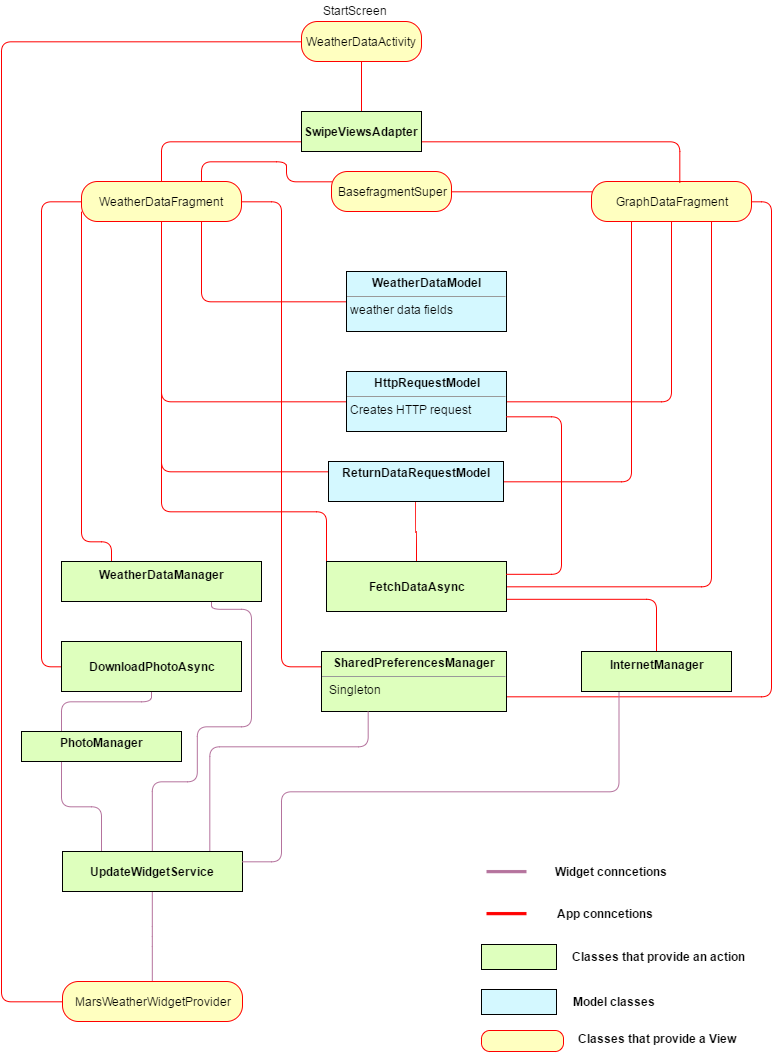

The diagram above was exported from draw.io. Its source (the exported page's mxGraphModel, read from the mxfile embedded in the PNG):
<mxGraphModel dx="1195" dy="633" grid="1" gridSize="10" guides="1" tooltips="1" connect="1" arrows="1" fold="1" page="1" pageScale="1" pageWidth="826" pageHeight="1169" background="#FFFFFF" math="0" shadow="0">
  <root>
    <mxCell id="0" />
    <mxCell id="1" parent="0" />
    <mxCell id="87" style="edgeStyle=orthogonalEdgeStyle;rounded=1;html=1;exitX=0.75;exitY=1;entryX=0;entryY=0.5;startArrow=none;startFill=0;endArrow=none;endFill=0;jettySize=auto;orthogonalLoop=1;strokeColor=#FF0000;" edge="1" parent="1" source="3" target="14">
      <mxGeometry relative="1" as="geometry">
        <Array as="points">
          <mxPoint x="230" y="340" />
        </Array>
      </mxGeometry>
    </mxCell>
    <mxCell id="89" style="edgeStyle=orthogonalEdgeStyle;rounded=1;html=1;exitX=0.5;exitY=1;entryX=0;entryY=0.5;startArrow=none;startFill=0;endArrow=none;endFill=0;jettySize=auto;orthogonalLoop=1;strokeColor=#FF0000;" edge="1" parent="1" source="3" target="32">
      <mxGeometry relative="1" as="geometry" />
    </mxCell>
    <mxCell id="3" value="WeatherDataFragment" style="rounded=1;whiteSpace=wrap;html=1;arcSize=40;fillColor=#ffffc0;strokeColor=#ff0000;" parent="1" vertex="1">
      <mxGeometry x="110" y="220" width="160" height="40" as="geometry" />
    </mxCell>
    <mxCell id="90" style="edgeStyle=orthogonalEdgeStyle;rounded=1;html=1;exitX=0.5;exitY=1;entryX=1;entryY=0.5;startArrow=none;startFill=0;endArrow=none;endFill=0;jettySize=auto;orthogonalLoop=1;strokeColor=#FF0000;" edge="1" parent="1" source="5" target="32">
      <mxGeometry relative="1" as="geometry" />
    </mxCell>
    <mxCell id="136" style="edgeStyle=orthogonalEdgeStyle;rounded=1;html=1;exitX=0.75;exitY=1;entryX=1;entryY=0.5;startArrow=none;startFill=0;endArrow=none;endFill=0;jettySize=auto;orthogonalLoop=1;strokeColor=#FF0000;" edge="1" parent="1" source="5" target="17">
      <mxGeometry relative="1" as="geometry" />
    </mxCell>
    <mxCell id="5" value="GraphDataFragment" style="rounded=1;whiteSpace=wrap;html=1;arcSize=40;fillColor=#ffffc0;strokeColor=#ff0000;" parent="1" vertex="1">
      <mxGeometry x="620" y="220" width="160" height="40" as="geometry" />
    </mxCell>
    <mxCell id="14" value="&lt;p style=&quot;margin: 0px ; margin-top: 4px ; text-align: center&quot;&gt;&lt;b&gt;WeatherDataModel&lt;/b&gt;&lt;/p&gt;&lt;hr size=&quot;1&quot;&gt;&lt;div style=&quot;height: 2px&quot;&gt;&amp;nbsp;weather data fields&lt;/div&gt;" style="verticalAlign=top;align=left;overflow=fill;fontSize=12;fontFamily=Helvetica;html=1;fillColor=#D4F8FF;" parent="1" vertex="1">
      <mxGeometry x="375" y="310" width="160" height="60" as="geometry" />
    </mxCell>
    <mxCell id="115" style="edgeStyle=orthogonalEdgeStyle;rounded=1;html=1;exitX=1;exitY=0.75;startArrow=none;startFill=0;endArrow=none;endFill=0;jettySize=auto;orthogonalLoop=1;strokeColor=#FF0000;" edge="1" parent="1" source="17" target="114">
      <mxGeometry relative="1" as="geometry" />
    </mxCell>
    <mxCell id="120" style="edgeStyle=orthogonalEdgeStyle;curved=1;rounded=1;html=1;exitX=0.5;exitY=0;startArrow=none;startFill=0;endArrow=none;endFill=0;jettySize=auto;orthogonalLoop=1;strokeColor=#FF0000;" edge="1" parent="1" source="17" target="117">
      <mxGeometry relative="1" as="geometry" />
    </mxCell>
    <mxCell id="122" style="edgeStyle=orthogonalEdgeStyle;rounded=1;html=1;exitX=0;exitY=0.25;startArrow=none;startFill=0;endArrow=none;endFill=0;jettySize=auto;orthogonalLoop=1;strokeColor=#FF0000;" edge="1" parent="1" source="17">
      <mxGeometry relative="1" as="geometry">
        <mxPoint x="190" y="490" as="targetPoint" />
        <Array as="points">
          <mxPoint x="355" y="550" />
          <mxPoint x="190" y="550" />
        </Array>
      </mxGeometry>
    </mxCell>
    <mxCell id="17" value="&lt;p style=&quot;margin: 0px ; margin-top: 4px ; text-align: center&quot;&gt;&lt;br&gt;&lt;b&gt;FetchDataAsync&lt;/b&gt;&lt;/p&gt;" style="verticalAlign=top;align=left;overflow=fill;fontSize=12;fontFamily=Helvetica;html=1;fillColor=#DEFFBD;" parent="1" vertex="1">
      <mxGeometry x="355" y="600" width="180" height="50" as="geometry" />
    </mxCell>
    <mxCell id="32" value="&lt;p style=&quot;margin: 0px ; margin-top: 4px ; text-align: center&quot;&gt;&lt;b&gt;HttpRequestModel&lt;/b&gt;&lt;/p&gt;&lt;hr size=&quot;1&quot;&gt;&lt;div style=&quot;height: 2px&quot;&gt;&amp;nbsp;Creates HTTP request&lt;/div&gt;" style="verticalAlign=top;align=left;overflow=fill;fontSize=12;fontFamily=Helvetica;html=1;fillColor=#D4F8FF;" parent="1" vertex="1">
      <mxGeometry x="375" y="410" width="160" height="60" as="geometry" />
    </mxCell>
    <mxCell id="107" style="edgeStyle=orthogonalEdgeStyle;rounded=1;html=1;exitX=0.25;exitY=1;entryX=0.217;entryY=0.025;entryPerimeter=0;startArrow=none;startFill=0;endArrow=none;endFill=0;jettySize=auto;orthogonalLoop=1;strokeColor=#B5739D;" edge="1" parent="1" source="42" target="104">
      <mxGeometry relative="1" as="geometry" />
    </mxCell>
    <mxCell id="111" style="edgeStyle=orthogonalEdgeStyle;rounded=1;html=1;exitX=0.25;exitY=0;startArrow=none;startFill=0;endArrow=none;endFill=0;jettySize=auto;orthogonalLoop=1;strokeColor=#B5739D;" edge="1" parent="1" source="42" target="109">
      <mxGeometry relative="1" as="geometry">
        <Array as="points">
          <mxPoint x="90" y="740" />
          <mxPoint x="180" y="740" />
        </Array>
      </mxGeometry>
    </mxCell>
    <mxCell id="42" value="&lt;p style=&quot;margin: 0px ; margin-top: 4px ; text-align: center&quot;&gt;&lt;b&gt;PhotoManager&lt;/b&gt;&lt;/p&gt;&lt;p style=&quot;margin: 0px ; margin-left: 4px&quot;&gt;&lt;br&gt;&lt;/p&gt;" style="verticalAlign=top;align=left;overflow=fill;fontSize=12;fontFamily=Helvetica;html=1;fillColor=#DEFFBD;" parent="1" vertex="1">
      <mxGeometry x="50" y="770" width="160" height="30" as="geometry" />
    </mxCell>
    <mxCell id="93" style="edgeStyle=orthogonalEdgeStyle;rounded=1;html=1;exitX=0.25;exitY=0;startArrow=none;startFill=0;endArrow=none;endFill=0;jettySize=auto;orthogonalLoop=1;strokeColor=#FF0000;entryX=0;entryY=0.75;" edge="1" parent="1" source="50" target="3">
      <mxGeometry relative="1" as="geometry">
        <mxPoint x="40" y="260" as="targetPoint" />
        <Array as="points">
          <mxPoint x="140" y="580" />
          <mxPoint x="110" y="580" />
        </Array>
      </mxGeometry>
    </mxCell>
    <mxCell id="108" style="edgeStyle=orthogonalEdgeStyle;rounded=1;html=1;exitX=0.75;exitY=1;startArrow=none;startFill=0;endArrow=none;endFill=0;jettySize=auto;orthogonalLoop=1;strokeColor=#B5739D;entryX=0.5;entryY=0;" edge="1" parent="1" source="50" target="104">
      <mxGeometry relative="1" as="geometry">
        <mxPoint x="226" y="890" as="targetPoint" />
        <Array as="points">
          <mxPoint x="240" y="648" />
          <mxPoint x="280" y="648" />
          <mxPoint x="280" y="765" />
          <mxPoint x="226" y="765" />
          <mxPoint x="226" y="820" />
          <mxPoint x="181" y="820" />
        </Array>
      </mxGeometry>
    </mxCell>
    <mxCell id="50" value="&lt;font style=&quot;line-height: 150%&quot;&gt;&lt;p style=&quot;margin: 0px ; margin-top: 4px ; text-align: center&quot;&gt;&lt;b&gt;WeatherDataManager&lt;/b&gt;&lt;/p&gt;&lt;/font&gt;" style="verticalAlign=top;align=left;overflow=fill;fontSize=12;fontFamily=Helvetica;html=1;fillColor=#DEFFBD;" parent="1" vertex="1">
      <mxGeometry x="90" y="600" width="200" height="40" as="geometry" />
    </mxCell>
    <mxCell id="52" value="Start&lt;span style=&quot;line-height: 1.2&quot;&gt;Screen&lt;/span&gt;" style="text;html=1;resizable=0;points=[];autosize=1;align=left;verticalAlign=top;spacingTop=-4;" parent="1" vertex="1">
      <mxGeometry x="350" y="40" width="80" height="20" as="geometry" />
    </mxCell>
    <mxCell id="96" style="edgeStyle=orthogonalEdgeStyle;rounded=1;html=1;exitX=0;exitY=0.25;entryX=1;entryY=0.5;startArrow=none;startFill=0;endArrow=none;endFill=0;jettySize=auto;orthogonalLoop=1;strokeColor=#FF0000;" edge="1" parent="1" source="76" target="3">
      <mxGeometry relative="1" as="geometry" />
    </mxCell>
    <mxCell id="138" style="edgeStyle=orthogonalEdgeStyle;rounded=1;html=1;exitX=1;exitY=0.75;entryX=1;entryY=0.5;startArrow=none;startFill=0;endArrow=none;endFill=0;jettySize=auto;orthogonalLoop=1;strokeColor=#FF0000;" edge="1" parent="1" source="76" target="5">
      <mxGeometry relative="1" as="geometry" />
    </mxCell>
    <mxCell id="76" value="&lt;p style=&quot;margin: 0px ; margin-top: 4px ; text-align: center&quot;&gt;&lt;b&gt;SharedPreferencesManager&lt;/b&gt;&lt;/p&gt;&lt;hr size=&quot;1&quot;&gt;&lt;p style=&quot;margin: 0px ; margin-left: 4px&quot;&gt;&amp;nbsp;Singleton&lt;/p&gt;" style="verticalAlign=top;align=left;overflow=fill;fontSize=12;fontFamily=Helvetica;html=1;fillColor=#DEFFBD;" parent="1" vertex="1">
      <mxGeometry x="350" y="690" width="185" height="60" as="geometry" />
    </mxCell>
    <mxCell id="123" style="edgeStyle=orthogonalEdgeStyle;rounded=1;html=1;exitX=0;exitY=0.5;entryX=0;entryY=0.5;startArrow=none;startFill=0;endArrow=none;endFill=0;jettySize=auto;orthogonalLoop=1;strokeColor=#FF0000;" edge="1" parent="1" source="81" target="101">
      <mxGeometry relative="1" as="geometry">
        <Array as="points">
          <mxPoint x="30" y="80" />
          <mxPoint x="30" y="1040" />
        </Array>
      </mxGeometry>
    </mxCell>
    <mxCell id="81" value="WeatherDataActivity" style="rounded=1;whiteSpace=wrap;html=1;arcSize=40;fillColor=#ffffc0;strokeColor=#ff0000;" vertex="1" parent="1">
      <mxGeometry x="330" y="60" width="120" height="40" as="geometry" />
    </mxCell>
    <mxCell id="82" value="" style="edgeStyle=orthogonalEdgeStyle;html=1;verticalAlign=bottom;endArrow=none;endSize=8;strokeColor=#ff0000;entryX=0.5;entryY=0;endFill=0;" edge="1" source="81" parent="1" target="83">
      <mxGeometry relative="1" as="geometry">
        <mxPoint x="405" y="160" as="targetPoint" />
        <Array as="points" />
      </mxGeometry>
    </mxCell>
    <mxCell id="85" style="edgeStyle=orthogonalEdgeStyle;rounded=1;html=1;exitX=0;exitY=0.75;entryX=0.5;entryY=0;startArrow=none;startFill=0;endArrow=none;endFill=0;jettySize=auto;orthogonalLoop=1;strokeColor=#FF0000;" edge="1" parent="1" source="83" target="3">
      <mxGeometry relative="1" as="geometry" />
    </mxCell>
    <mxCell id="86" style="edgeStyle=orthogonalEdgeStyle;rounded=1;html=1;exitX=1;exitY=0.75;entryX=0.55;entryY=0.025;entryPerimeter=0;startArrow=none;startFill=0;endArrow=none;endFill=0;jettySize=auto;orthogonalLoop=1;strokeColor=#FF0000;" edge="1" parent="1" source="83" target="5">
      <mxGeometry relative="1" as="geometry" />
    </mxCell>
    <mxCell id="83" value="&lt;b&gt;SwipeViewsAdapter&lt;/b&gt;" style="rounded=0;whiteSpace=wrap;html=1;arcSize=40;fillColor=#DEFFBD;strokeColor=#000000;" vertex="1" parent="1">
      <mxGeometry x="330" y="150" width="120" height="40" as="geometry" />
    </mxCell>
    <mxCell id="99" style="edgeStyle=orthogonalEdgeStyle;rounded=1;html=1;exitX=1;exitY=0.5;entryX=0;entryY=0.25;startArrow=none;startFill=0;endArrow=none;endFill=0;jettySize=auto;orthogonalLoop=1;strokeColor=#FF0000;" edge="1" parent="1" source="97" target="5">
      <mxGeometry relative="1" as="geometry" />
    </mxCell>
    <mxCell id="139" style="edgeStyle=orthogonalEdgeStyle;rounded=1;html=1;exitX=0;exitY=0.25;entryX=0.75;entryY=0;startArrow=none;startFill=0;endArrow=none;endFill=0;jettySize=auto;orthogonalLoop=1;strokeColor=#FF0000;" edge="1" parent="1" source="97" target="3">
      <mxGeometry relative="1" as="geometry" />
    </mxCell>
    <mxCell id="97" value="BasefragmentSuper" style="rounded=1;whiteSpace=wrap;html=1;arcSize=40;fillColor=#ffffc0;strokeColor=#ff0000;" vertex="1" parent="1">
      <mxGeometry x="360" y="210" width="120" height="40" as="geometry" />
    </mxCell>
    <mxCell id="106" style="edgeStyle=orthogonalEdgeStyle;rounded=1;html=1;exitX=0.5;exitY=0;entryX=0.5;entryY=1;startArrow=none;startFill=0;endArrow=none;endFill=0;jettySize=auto;orthogonalLoop=1;strokeColor=#B5739D;" edge="1" parent="1" source="101" target="104">
      <mxGeometry relative="1" as="geometry">
        <Array as="points">
          <mxPoint x="181" y="975" />
          <mxPoint x="181" y="975" />
        </Array>
      </mxGeometry>
    </mxCell>
    <mxCell id="101" value="MarsWeatherWidgetProvider" style="rounded=1;whiteSpace=wrap;html=1;arcSize=40;fillColor=#ffffc0;strokeColor=#ff0000;" vertex="1" parent="1">
      <mxGeometry x="91" y="1020" width="180" height="40" as="geometry" />
    </mxCell>
    <mxCell id="113" style="edgeStyle=orthogonalEdgeStyle;rounded=1;html=1;exitX=0.817;exitY=0.025;entryX=0.25;entryY=1;startArrow=none;startFill=0;endArrow=none;endFill=0;jettySize=auto;orthogonalLoop=1;strokeColor=#B5739D;exitPerimeter=0;" edge="1" parent="1" source="104" target="76">
      <mxGeometry relative="1" as="geometry">
        <Array as="points">
          <mxPoint x="238" y="785" />
          <mxPoint x="396" y="785" />
        </Array>
      </mxGeometry>
    </mxCell>
    <mxCell id="104" value="&lt;b&gt;UpdateWidgetService&lt;/b&gt;" style="rounded=0;whiteSpace=wrap;html=1;arcSize=40;fillColor=#DEFFBD;strokeColor=#000000;" vertex="1" parent="1">
      <mxGeometry x="91" y="890" width="180" height="40" as="geometry" />
    </mxCell>
    <mxCell id="112" style="edgeStyle=orthogonalEdgeStyle;rounded=1;html=1;exitX=0;exitY=0.5;entryX=0;entryY=0.5;startArrow=none;startFill=0;endArrow=none;endFill=0;jettySize=auto;orthogonalLoop=1;strokeColor=#FF0000;" edge="1" parent="1" source="109" target="3">
      <mxGeometry relative="1" as="geometry" />
    </mxCell>
    <mxCell id="109" value="&lt;p style=&quot;margin: 0px ; margin-top: 4px ; text-align: center&quot;&gt;&lt;br&gt;&lt;b&gt;DownloadPhotoAsync&lt;/b&gt;&lt;/p&gt;" style="verticalAlign=top;align=left;overflow=fill;fontSize=12;fontFamily=Helvetica;html=1;fillColor=#DEFFBD;" vertex="1" parent="1">
      <mxGeometry x="90" y="680" width="180" height="50" as="geometry" />
    </mxCell>
    <mxCell id="116" style="edgeStyle=orthogonalEdgeStyle;rounded=1;html=1;exitX=0.25;exitY=1;entryX=1;entryY=0.25;startArrow=none;startFill=0;endArrow=none;endFill=0;jettySize=auto;orthogonalLoop=1;strokeColor=#B5739D;" edge="1" parent="1" source="114" target="104">
      <mxGeometry relative="1" as="geometry">
        <Array as="points">
          <mxPoint x="648" y="830" />
          <mxPoint x="310" y="830" />
          <mxPoint x="310" y="900" />
        </Array>
      </mxGeometry>
    </mxCell>
    <mxCell id="114" value="&lt;font style=&quot;line-height: 150%&quot;&gt;&lt;p style=&quot;margin: 0px ; margin-top: 4px ; text-align: center&quot;&gt;&lt;b&gt;InternetManager&lt;/b&gt;&lt;/p&gt;&lt;/font&gt;" style="verticalAlign=top;align=left;overflow=fill;fontSize=12;fontFamily=Helvetica;html=1;fillColor=#DEFFBD;" vertex="1" parent="1">
      <mxGeometry x="610" y="690" width="150" height="40" as="geometry" />
    </mxCell>
    <mxCell id="121" style="edgeStyle=orthogonalEdgeStyle;rounded=1;html=1;exitX=0;exitY=0.25;startArrow=none;startFill=0;endArrow=none;endFill=0;jettySize=auto;orthogonalLoop=1;strokeColor=#FF0000;" edge="1" parent="1" source="117">
      <mxGeometry relative="1" as="geometry">
        <mxPoint x="190" y="390" as="targetPoint" />
      </mxGeometry>
    </mxCell>
    <mxCell id="137" style="edgeStyle=orthogonalEdgeStyle;rounded=1;html=1;exitX=1;exitY=0.5;entryX=0.25;entryY=1;startArrow=none;startFill=0;endArrow=none;endFill=0;jettySize=auto;orthogonalLoop=1;strokeColor=#FF0000;" edge="1" parent="1" source="117" target="5">
      <mxGeometry relative="1" as="geometry" />
    </mxCell>
    <mxCell id="117" value="&lt;font&gt;&lt;p style=&quot;margin: 4px 0px 0px ; text-align: center&quot;&gt;&lt;span&gt;&lt;b&gt;ReturnDataRequestModel&lt;/b&gt;&lt;/span&gt;&lt;br&gt;&lt;/p&gt;&lt;/font&gt;" style="verticalAlign=top;align=left;overflow=fill;fontSize=12;fontFamily=Helvetica;html=1;fillColor=#D4F8FF;" vertex="1" parent="1">
      <mxGeometry x="357" y="500" width="175" height="40" as="geometry" />
    </mxCell>
    <mxCell id="119" style="edgeStyle=orthogonalEdgeStyle;rounded=1;html=1;startArrow=none;startFill=0;endArrow=none;endFill=0;jettySize=auto;orthogonalLoop=1;strokeColor=#FF0000;entryX=1;entryY=0.25;exitX=1;exitY=0.75;" edge="1" parent="1" source="32" target="17">
      <mxGeometry x="605" y="250" as="geometry">
        <mxPoint x="810" y="250" as="sourcePoint" />
        <mxPoint x="590" y="610" as="targetPoint" />
        <Array as="points">
          <mxPoint x="590" y="455" />
          <mxPoint x="590" y="613" />
        </Array>
      </mxGeometry>
    </mxCell>
    <mxCell id="124" value="" style="line;html=1;strokeWidth=3;fillColor=none;align=left;verticalAlign=middle;spacingTop=-1;spacingLeft=3;spacingRight=3;rotatable=0;labelPosition=right;points=[];portConstraint=eastwest;strokeColor=#B5739D;" vertex="1" parent="1">
      <mxGeometry x="515" y="906" width="40" height="8" as="geometry" />
    </mxCell>
    <mxCell id="125" value="Widget conncetions" style="text;html=1;align=center;fontStyle=1;verticalAlign=middle;spacingLeft=3;spacingRight=3;strokeColor=none;rotatable=0;points=[[0,0.5],[1,0.5]];portConstraint=eastwest;fillColor=#FFFFFF;" vertex="1" parent="1">
      <mxGeometry x="570" y="897" width="140" height="26" as="geometry" />
    </mxCell>
    <mxCell id="127" value="" style="line;html=1;strokeWidth=3;fillColor=none;align=left;verticalAlign=middle;spacingTop=-1;spacingLeft=3;spacingRight=3;rotatable=0;labelPosition=right;points=[];portConstraint=eastwest;strokeColor=#FF0000;" vertex="1" parent="1">
      <mxGeometry x="515" y="948" width="40" height="8" as="geometry" />
    </mxCell>
    <mxCell id="128" value="App conncetions" style="text;html=1;align=center;fontStyle=1;verticalAlign=middle;spacingLeft=3;spacingRight=3;strokeColor=none;rotatable=0;points=[[0,0.5],[1,0.5]];portConstraint=eastwest;fillColor=#FFFFFF;" vertex="1" parent="1">
      <mxGeometry x="564" y="939" width="140" height="26" as="geometry" />
    </mxCell>
    <mxCell id="129" value="" style="html=1;strokeColor=#000000;strokeWidth=1;fillColor=#DEFFBD;" vertex="1" parent="1">
      <mxGeometry x="510" y="983" width="75" height="25" as="geometry" />
    </mxCell>
    <mxCell id="130" value="Classes that provide an action" style="text;html=1;align=center;fontStyle=1;verticalAlign=middle;spacingLeft=3;spacingRight=3;strokeColor=none;rotatable=0;points=[[0,0.5],[1,0.5]];portConstraint=eastwest;fillColor=none;gradientColor=none;" vertex="1" parent="1">
      <mxGeometry x="595" y="982" width="185" height="26" as="geometry" />
    </mxCell>
    <mxCell id="131" value="" style="html=1;strokeColor=#000000;strokeWidth=1;fillColor=#D4F8FF;" vertex="1" parent="1">
      <mxGeometry x="510" y="1028" width="75" height="25" as="geometry" />
    </mxCell>
    <mxCell id="132" value="Model classes" style="text;html=1;align=center;fontStyle=1;verticalAlign=middle;spacingLeft=3;spacingRight=3;strokeColor=none;rotatable=0;points=[[0,0.5],[1,0.5]];portConstraint=eastwest;fillColor=none;gradientColor=none;" vertex="1" parent="1">
      <mxGeometry x="595" y="1027" width="95" height="26" as="geometry" />
    </mxCell>
    <mxCell id="133" value="" style="rounded=1;whiteSpace=wrap;html=1;arcSize=40;fillColor=#ffffc0;strokeColor=#ff0000;" vertex="1" parent="1">
      <mxGeometry x="510" y="1069" width="82" height="21" as="geometry" />
    </mxCell>
    <mxCell id="135" value="Classes that provide a View" style="text;html=1;align=center;fontStyle=1;verticalAlign=middle;spacingLeft=3;spacingRight=3;strokeColor=none;rotatable=0;points=[[0,0.5],[1,0.5]];portConstraint=eastwest;fillColor=none;gradientColor=none;" vertex="1" parent="1">
      <mxGeometry x="604" y="1066" width="165" height="22" as="geometry" />
    </mxCell>
  </root>
</mxGraphModel>